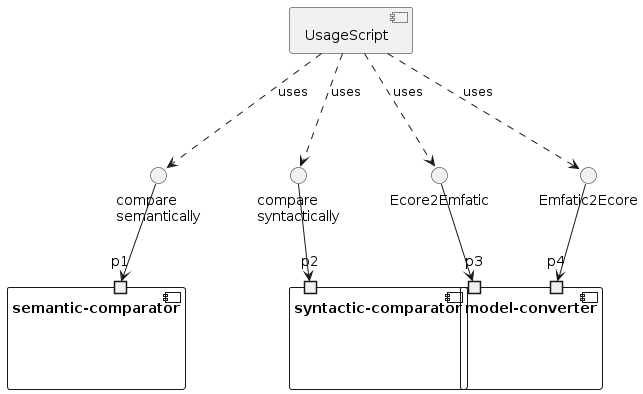

The diagram above was rendered by PlantUML. Its source (embedded in the PNG):
@startuml
component semantic-comparator {
  port p1
}

component syntactic-comparator {
  port p2
}

component model-converter {
  port p3
  port p4
}
interface "compare\nsemantically" as csem
csem --> p1

interface "compare\nsyntactically" as csyn
csyn --> p2

interface "Ecore2Emfatic" as ecore2emf
ecore2emf --> p3

interface "Emfatic2Ecore" as emf2ecore
emf2ecore --> p4

component UsageScript {

}
UsageScript ..> csem : uses
UsageScript ..> csyn : uses
UsageScript ..> ecore2emf : uses
UsageScript ..> emf2ecore : uses

@enduml